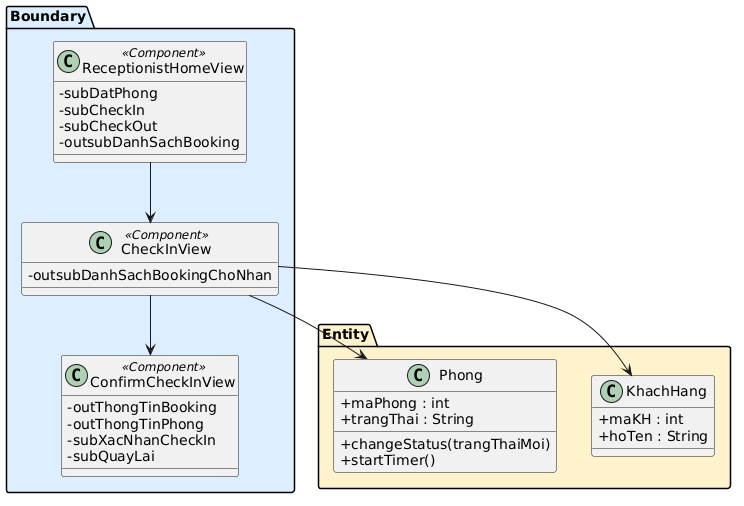

The diagram above was rendered by PlantUML. Its source (embedded in the PNG):
@startuml
skinparam classAttributeIconSize 0

package "Boundary" #DDEEFF {
  class ReceptionistHomeView <<Component>> {
    -subDatPhong
    -subCheckIn
    -subCheckOut
    -outsubDanhSachBooking
  }

  class CheckInView <<Component>> {
    -outsubDanhSachBookingChoNhan
  }

  class ConfirmCheckInView <<Component>> {
    -outThongTinBooking
    -outThongTinPhong
    -subXacNhanCheckIn
    -subQuayLai
  }
}

package "Entity" #FFF3CD {
  class Phong {
    +maPhong : int
    +trangThai : String
    +changeStatus(trangThaiMoi)
    +startTimer()
  }

  class KhachHang {
    +maKH : int
    +hoTen : String
  }
}

ReceptionistHomeView --> CheckInView
CheckInView --> ConfirmCheckInView
CheckInView --> Phong
CheckInView --> KhachHang
@enduml